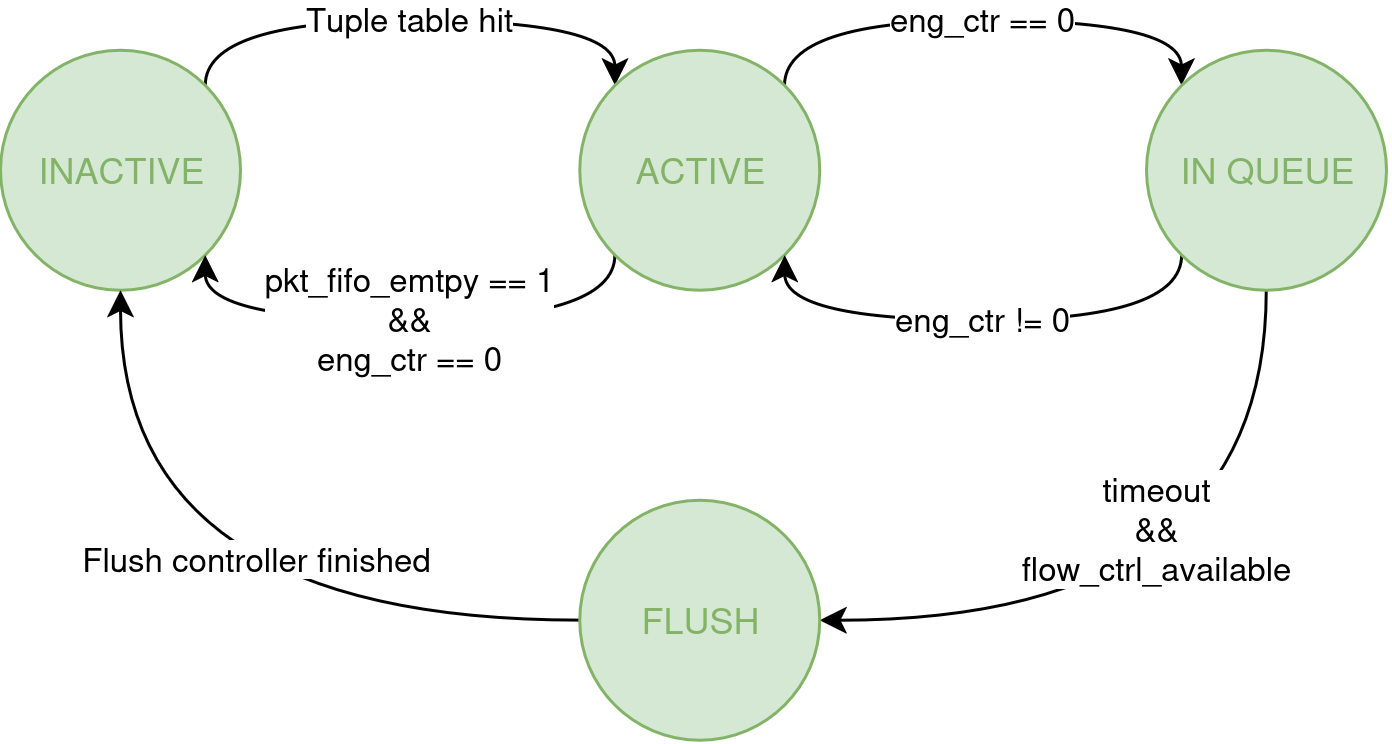

The diagram above was exported from draw.io. Its source (the exported page's mxGraphModel, read from the mxfile embedded in the PNG):
<mxGraphModel dx="750" dy="526" grid="1" gridSize="10" guides="1" tooltips="1" connect="1" arrows="1" fold="1" page="1" pageScale="1" pageWidth="850" pageHeight="1100" math="0" shadow="0">
  <root>
    <mxCell id="0" />
    <mxCell id="1" parent="0" />
    <mxCell id="2" edge="1" parent="1" source="3" style="edgeStyle=orthogonalEdgeStyle;rounded=0;orthogonalLoop=1;jettySize=auto;html=1;exitX=1;exitY=0;exitDx=0;exitDy=0;entryX=0;entryY=0;entryDx=0;entryDy=0;curved=1;" target="6" value="Tuple table hit">
      <mxGeometry relative="1" as="geometry">
        <Array as="points">
          <mxPoint x="4212.67" y="2030" />
          <mxPoint x="4349.17" y="2030" />
        </Array>
      </mxGeometry>
    </mxCell>
    <mxCell id="3" parent="1" style="ellipse;whiteSpace=wrap;html=1;shapeInside=1;aspect=fixed;fillColor=#d5e8d4;strokeColor=#82b366;fontColor=#82B366;" value="INACTIVE" vertex="1">
      <mxGeometry height="80" width="80" x="4144.38" y="2040" as="geometry" />
    </mxCell>
    <mxCell id="4" edge="1" parent="1" source="6" style="edgeStyle=orthogonalEdgeStyle;rounded=0;orthogonalLoop=1;jettySize=auto;html=1;exitX=1;exitY=0;exitDx=0;exitDy=0;entryX=0;entryY=0;entryDx=0;entryDy=0;curved=1;" target="9" value="eng_ctr == 0">
      <mxGeometry relative="1" as="geometry">
        <Array as="points">
          <mxPoint x="4405.83" y="2030" />
          <mxPoint x="4538.08" y="2030" />
        </Array>
      </mxGeometry>
    </mxCell>
    <mxCell id="5" edge="1" parent="1" source="6" style="edgeStyle=orthogonalEdgeStyle;rounded=0;orthogonalLoop=1;jettySize=auto;html=1;exitX=0;exitY=1;exitDx=0;exitDy=0;entryX=1;entryY=1;entryDx=0;entryDy=0;curved=1;" target="3" value="&lt;div&gt;pkt_fifo_emtpy == 1&lt;/div&gt;&lt;div&gt;&amp;amp;&amp;amp;&lt;/div&gt;&lt;div&gt;eng_ctr == 0&lt;/div&gt;">
      <mxGeometry relative="1" as="geometry">
        <Array as="points">
          <mxPoint x="4349.17" y="2130" />
          <mxPoint x="4212.67" y="2130" />
        </Array>
      </mxGeometry>
    </mxCell>
    <mxCell id="6" parent="1" style="ellipse;whiteSpace=wrap;html=1;shapeInside=1;aspect=fixed;fillColor=#d5e8d4;strokeColor=#82b366;fontColor=#82B366;" value="ACTIVE" vertex="1">
      <mxGeometry height="80" width="80" x="4337.5" y="2040" as="geometry" />
    </mxCell>
    <mxCell id="7" edge="1" parent="1" source="9" style="edgeStyle=orthogonalEdgeStyle;rounded=0;orthogonalLoop=1;jettySize=auto;html=1;exitX=0;exitY=1;exitDx=0;exitDy=0;entryX=1;entryY=1;entryDx=0;entryDy=0;curved=1;" target="6" value="&lt;div&gt;eng_ctr != 0&lt;/div&gt;">
      <mxGeometry relative="1" as="geometry">
        <Array as="points">
          <mxPoint x="4538.08" y="2130" />
          <mxPoint x="4405.83" y="2130" />
        </Array>
      </mxGeometry>
    </mxCell>
    <mxCell id="8" edge="1" parent="1" source="9" style="edgeStyle=orthogonalEdgeStyle;rounded=0;orthogonalLoop=1;jettySize=auto;html=1;exitX=0.5;exitY=1;exitDx=0;exitDy=0;entryX=1;entryY=0.5;entryDx=0;entryDy=0;strokeColor=default;curved=1;" target="11" value="&lt;div&gt;timeout&lt;/div&gt;&lt;div&gt;&amp;amp;&amp;amp;&lt;/div&gt;&lt;div&gt;flow_ctrl_available&lt;/div&gt;">
      <mxGeometry relative="1" x="0.1309" y="-30" as="geometry">
        <mxPoint as="offset" />
      </mxGeometry>
    </mxCell>
    <mxCell id="9" parent="1" style="ellipse;whiteSpace=wrap;html=1;shapeInside=1;aspect=fixed;fillColor=#d5e8d4;strokeColor=#82b366;fontColor=#82B366;" value="IN QUEUE" vertex="1">
      <mxGeometry height="80" width="80" x="4526.38" y="2040" as="geometry" />
    </mxCell>
    <mxCell id="10" edge="1" parent="1" source="11" style="edgeStyle=orthogonalEdgeStyle;rounded=0;orthogonalLoop=1;jettySize=auto;html=1;entryX=0.5;entryY=1;entryDx=0;entryDy=0;strokeColor=default;curved=1;" target="3" value="Flush controller finished">
      <mxGeometry relative="1" x="-0.1829" y="-20" as="geometry">
        <mxPoint as="offset" />
      </mxGeometry>
    </mxCell>
    <mxCell id="11" parent="1" style="ellipse;whiteSpace=wrap;html=1;shapeInside=1;aspect=fixed;fillColor=#d5e8d4;strokeColor=#82b366;fontColor=#82B366;" value="FLUSH" vertex="1">
      <mxGeometry height="80" width="80" x="4337.5" y="2190" as="geometry" />
    </mxCell>
  </root>
</mxGraphModel>